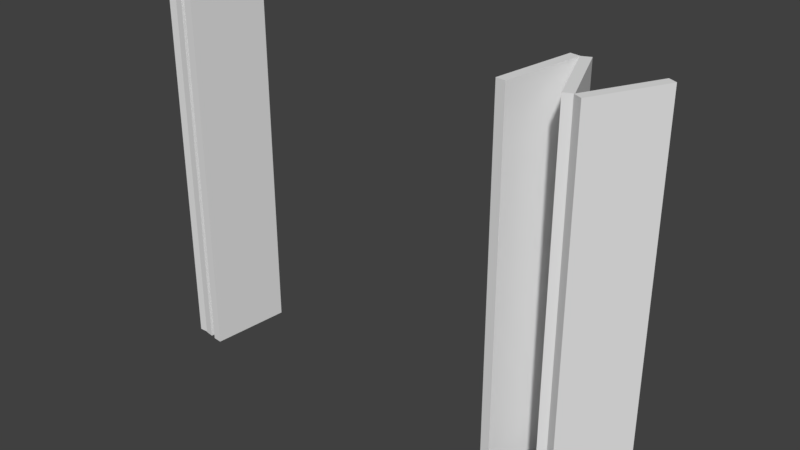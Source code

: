 # Source: WindowCoverPanel_open.blend  (saved by Blender 2.78.0; exported with 4.5.12 LTS)
import bpy
from mathutils import Matrix  # noqa: F401  (used for matrix-valued properties, if any)

bpy.ops.wm.read_factory_settings(use_empty=True)
scene = bpy.context.scene
scene.name = 'Scene'

# ---- collections
col_collection_2 = bpy.data.collections.new('Collection 2'); scene.collection.children.link(col_collection_2)

# ---- world
world_world = bpy.data.worlds.new('World'); scene.world = world_world
world_world.color = (0.05088, 0.05088, 0.05088)
world_world.use_sun_shadow = False
world_world.sun_shadow_jitter_overblur = 0.0
world_world.cycles.sampling_method = 'MANUAL'

# ---- meshes
me_cube_003 = bpy.data.meshes.new('Cube.003')
me_cube_003.from_pydata([(-0.03276, 0.01641, -1.192e-07), (-0.03276, 0.01641, 1.938), (0.01209, -0.006057, -1.192e-07), (0.01209, -0.006057, 1.938), (-0.2194, -0.3562, -1.192e-07), (-0.2194, -0.3562, 1.938), (-0.1745, -0.3786, -1.192e-07), (-0.1745, -0.3786, 1.938)], [], [(0, 1, 3, 2), (2, 3, 7, 6), (6, 7, 5, 4), (4, 5, 1, 0), (2, 6, 4, 0), (7, 3, 1, 5)])
_uv = me_cube_003.uv_layers.new(name='UVMap')
_uv.uv.foreach_set('vector', [0.0, 0.0, 1.0, 0.0, 1.0, 1.0, 0.0, 1.0, 0.0, 0.0, 1.0, 0.0, 1.0, 1.0, 0.0, 1.0, 0.0, 0.0, 1.0, 0.0, 1.0, 1.0, 0.0, 1.0, 0.0, 0.0, 1.0, 0.0, 1.0, 1.0, 0.0, 1.0, 0.0, 0.0, 1.0, 0.0, 1.0, 1.0, 0.0, 1.0, 0.0, 0.0, 1.0, 0.0, 1.0, 1.0, 0.0, 1.0])
me_cube_003.use_remesh_preserve_volume = False
me_cube_003.use_remesh_preserve_attributes = False
me_cube_003.use_mirror_vertex_groups = False
me_cube_003.update()
me_cube_002 = bpy.data.meshes.new('Cube.002')
me_cube_002.from_pydata([(0.03381, 0.01412, -1.192e-07), (0.03381, 0.01412, 1.938), (-0.01248, -0.005214, -1.192e-07), (-0.01248, -0.005214, 1.938), (-0.1335, 0.4147, -1.192e-07), (-0.1335, 0.4147, 1.938), (-0.1798, 0.3953, -1.192e-07), (-0.1798, 0.3953, 1.938)], [], [(0, 1, 3, 2), (2, 3, 7, 6), (6, 7, 5, 4), (4, 5, 1, 0), (2, 6, 4, 0), (7, 3, 1, 5)])
_uv = me_cube_002.uv_layers.new(name='UVMap')
_uv.uv.foreach_set('vector', [0.0, 0.0, 1.0, 0.0, 1.0, 1.0, 0.0, 1.0, 0.0, 0.0, 1.0, 0.0, 1.0, 1.0, 0.0, 1.0, 0.0, 0.0, 1.0, 0.0, 1.0, 1.0, 0.0, 1.0, 0.0, 0.0, 1.0, 0.0, 1.0, 1.0, 0.0, 1.0, 0.0, 0.0, 1.0, 0.0, 1.0, 1.0, 0.0, 1.0, 0.0, 0.0, 1.0, 0.0, 1.0, 1.0, 0.0, 1.0])
me_cube_002.use_remesh_preserve_volume = False
me_cube_002.use_remesh_preserve_attributes = False
me_cube_002.use_mirror_vertex_groups = False
me_cube_002.update()
me_cube_001 = bpy.data.meshes.new('Cube.001')
me_cube_001.from_pydata([(-0.03627, 0.005189, -1.192e-07), (-0.03627, 0.005189, 1.938), (0.01339, -0.001916, -1.192e-07), (0.01339, -0.001916, 1.938), (-0.09776, -0.4245, -1.192e-07), (-0.09776, -0.4245, 1.938), (-0.0481, -0.4316, -1.192e-07), (-0.0481, -0.4316, 1.938)], [], [(0, 1, 3, 2), (2, 3, 7, 6), (6, 7, 5, 4), (4, 5, 1, 0), (2, 6, 4, 0), (7, 3, 1, 5)])
_uv = me_cube_001.uv_layers.new(name='UVMap')
_uv.uv.foreach_set('vector', [0.0, 0.0, 1.0, 0.0, 1.0, 1.0, 0.0, 1.0, 0.0, 0.0, 1.0, 0.0, 1.0, 1.0, 0.0, 1.0, 0.0, 0.0, 1.0, 0.0, 1.0, 1.0, 0.0, 1.0, 0.0, 0.0, 1.0, 0.0, 1.0, 1.0, 0.0, 1.0, 0.0, 0.0, 1.0, 0.0, 1.0, 1.0, 0.0, 1.0, 0.0, 0.0, 1.0, 0.0, 1.0, 1.0, 0.0, 1.0])
me_cube_001.use_remesh_preserve_volume = False
me_cube_001.use_remesh_preserve_attributes = False
me_cube_001.use_mirror_vertex_groups = False
me_cube_001.update()
me_cube = bpy.data.meshes.new('Cube')
me_cube.from_pydata([(-0.03663, -0.000567, -1.192e-07), (-0.03663, -0.000567, 1.938), (0.01352, 0.0002093, -1.192e-07), (0.01352, 0.0002093, 1.938), (-0.03018, -0.4172, -1.192e-07), (-0.03018, -0.4172, 1.938), (0.01997, -0.4164, -1.192e-07), (0.01997, -0.4164, 1.938)], [], [(0, 1, 3, 2), (2, 3, 7, 6), (6, 7, 5, 4), (4, 5, 1, 0), (2, 6, 4, 0), (7, 3, 1, 5)])
_uv = me_cube.uv_layers.new(name='UVMap')
_uv.uv.foreach_set('vector', [0.0, 0.0, 1.0, 0.0, 1.0, 1.0, 0.0, 1.0, 0.0, 0.0, 1.0, 0.0, 1.0, 1.0, 0.0, 1.0, 0.0, 0.0, 1.0, 0.0, 1.0, 1.0, 0.0, 1.0, 0.0, 0.0, 1.0, 0.0, 1.0, 1.0, 0.0, 1.0, 0.0, 0.0, 1.0, 0.0, 1.0, 1.0, 0.0, 1.0, 0.0, 0.0, 1.0, 0.0, 1.0, 1.0, 0.0, 1.0])
me_cube.use_remesh_preserve_volume = False
me_cube.use_remesh_preserve_attributes = False
me_cube.use_mirror_vertex_groups = False
me_cube.update()
me_cube_005 = bpy.data.meshes.new('Cube.005')
me_cube_005.from_pydata([(0.03609, -0.006323, -1.192e-07), (0.03609, -0.006323, 1.938), (-0.01332, 0.002334, -1.192e-07), (-0.01332, 0.002334, 1.938), (0.111, 0.4213, -1.192e-07), (0.111, 0.4213, 1.938), (0.0616, 0.4299, -1.192e-07), (0.0616, 0.4299, 1.938)], [], [(0, 1, 3, 2), (2, 3, 7, 6), (6, 7, 5, 4), (4, 5, 1, 0), (2, 6, 4, 0), (7, 3, 1, 5)])
_uv = me_cube_005.uv_layers.new(name='UVMap')
_uv.uv.foreach_set('vector', [0.0, 0.0, 1.0, 0.0, 1.0, 1.0, 0.0, 1.0, 0.0, 0.0, 1.0, 0.0, 1.0, 1.0, 0.0, 1.0, 0.0, 0.0, 1.0, 0.0, 1.0, 1.0, 0.0, 1.0, 0.0, 0.0, 1.0, 0.0, 1.0, 1.0, 0.0, 1.0, 0.0, 0.0, 1.0, 0.0, 1.0, 1.0, 0.0, 1.0, 0.0, 0.0, 1.0, 0.0, 1.0, 1.0, 0.0, 1.0])
me_cube_005.use_remesh_preserve_volume = False
me_cube_005.use_remesh_preserve_attributes = False
me_cube_005.use_mirror_vertex_groups = False
me_cube_005.update()
me_cube_004 = bpy.data.meshes.new('Cube.004')
me_cube_004.from_pydata([(-0.03647, 0.003483, -1.192e-07), (-0.03647, 0.003483, 1.938), (0.01347, -0.001286, -1.192e-07), (0.01347, -0.001286, 1.938), (-0.07775, -0.4287, -1.192e-07), (-0.07775, -0.4287, 1.938), (-0.02781, -0.4334, -1.192e-07), (-0.02781, -0.4334, 1.938)], [], [(0, 1, 3, 2), (2, 3, 7, 6), (6, 7, 5, 4), (4, 5, 1, 0), (2, 6, 4, 0), (7, 3, 1, 5)])
_uv = me_cube_004.uv_layers.new(name='UVMap')
_uv.uv.foreach_set('vector', [0.0, 0.0, 1.0, 0.0, 1.0, 1.0, 0.0, 1.0, 0.0, 0.0, 1.0, 0.0, 1.0, 1.0, 0.0, 1.0, 0.0, 0.0, 1.0, 0.0, 1.0, 1.0, 0.0, 1.0, 0.0, 0.0, 1.0, 0.0, 1.0, 1.0, 0.0, 1.0, 0.0, 0.0, 1.0, 0.0, 1.0, 1.0, 0.0, 1.0, 0.0, 0.0, 1.0, 0.0, 1.0, 1.0, 0.0, 1.0])
me_cube_004.use_remesh_preserve_volume = False
me_cube_004.use_remesh_preserve_attributes = False
me_cube_004.use_mirror_vertex_groups = False
me_cube_004.update()
me_cube_042 = bpy.data.meshes.new('Cube.042')
me_cube_042.from_pydata([], [], [])
me_cube_042.materials.append(None)
me_cube_042.update()
me_cube_049 = bpy.data.meshes.new('Cube.049')
me_cube_049.from_pydata([], [], [])
me_cube_049.materials.append(None)
me_cube_049.update()
me_cube_001_1 = bpy.data.meshes.new('Cube.001')
me_cube_001_1.from_pydata([], [], [])
me_cube_001_1.materials.append(None)
me_cube_001_1.update()

# ---- objects
ob_cube_005 = bpy.data.objects.new('Cube.005', me_cube_003)
ob_cube_003 = bpy.data.objects.new('Cube.003', me_cube_002)
ob_cube_004 = bpy.data.objects.new('Cube.004', me_cube_001)
ob_cube = bpy.data.objects.new('Cube', me_cube)
ob_cube_002 = bpy.data.objects.new('Cube.002', me_cube_005)
ob_cube_001 = bpy.data.objects.new('Cube.001', me_cube_004)
ob_door_template_geom_000_proxy = bpy.data.objects.new('Door Template Geom.000_proxy', me_cube_042)
ob_glass_proxy = bpy.data.objects.new('Glass_proxy', me_cube_049)
ob_door_template_geom_004_proxy = bpy.data.objects.new('Door Template Geom.004_proxy', me_cube_001_1)

# ---- transforms, parenting, visibility, modifiers, constraints
ob_cube_005.location = (1.257, -0.171, 0.0)
ob_cube_005.lineart.crease_threshold = 0.0
ob_cube_003.parent = ob_cube_005
ob_cube_003.matrix_parent_inverse = Matrix(((1.0, 0.0, 0.0, -1.257), (0.0, 1.0, 0.0, 0.171), (0.0, 0.0, 1.0, -0.0), (0.0, 0.0, 0.0, 1.0)))
ob_cube_003.location = (1.007, -0.5385, 0.0)
ob_cube_003.lineart.crease_threshold = 0.0
ob_cube_004.parent = ob_cube_003
ob_cube_004.matrix_parent_inverse = Matrix(((1.0, 0.0, 0.0, -1.007), (0.0, 1.0, 0.0, 0.5385), (0.0, 0.0, 1.0, -0.0), (0.0, 0.0, 0.0, 1.0)))
ob_cube_004.location = (0.8125, -0.1395, 0.0)
ob_cube_004.lineart.crease_threshold = 0.0
ob_cube.location = (-1.209, -0.1078, 0.0)
ob_cube.lineart.crease_threshold = 0.0
ob_cube_002.parent = ob_cube
ob_cube_002.matrix_parent_inverse = Matrix(((1.0, 0.0, 0.0, 1.209), (0.0, 1.0, 0.0, 0.1078), (0.0, 0.0, 1.0, 0.0), (0.0, 0.0, 0.0, 1.0)))
ob_cube_002.location = (-1.176, -0.5289, 0.0)
ob_cube_002.lineart.crease_threshold = 0.0
ob_cube_001.parent = ob_cube_002
ob_cube_001.matrix_parent_inverse = Matrix(((1.0, 0.0, 0.0, 1.176), (0.0, 1.0, 0.0, 0.5289), (0.0, 0.0, 1.0, 0.0), (0.0, 0.0, 0.0, 1.0)))
ob_cube_001.location = (-1.031, -0.1129, 0.0)
ob_cube_001.lineart.crease_threshold = 0.0
ob_door_template_geom_000_proxy.location = (0.0, 0.0, 0.0)
ob_door_template_geom_000_proxy.scale = (0.06342, 0.1023, 0.9689)
ob_door_template_geom_000_proxy.lineart.crease_threshold = 0.0
_m = ob_door_template_geom_000_proxy.modifiers.new('Mirror', 'MIRROR')
ob_glass_proxy.location = (0.0, 0.0, 0.0)
ob_glass_proxy.scale = (1.234, 0.07705, 0.9298)
ob_glass_proxy.lineart.crease_threshold = 0.0
ob_door_template_geom_004_proxy.location = (0.0, 0.0, 0.0)
ob_door_template_geom_004_proxy.scale = (1.25, 0.1023, 0.9689)
ob_door_template_geom_004_proxy.lineart.crease_threshold = 0.0

# ---- collection membership
col_collection_2.objects.link(ob_cube_005)
col_collection_2.objects.link(ob_cube_003)
col_collection_2.objects.link(ob_cube_004)
col_collection_2.objects.link(ob_cube)
col_collection_2.objects.link(ob_cube_002)
col_collection_2.objects.link(ob_cube_001)
col_collection_2.objects.link(ob_door_template_geom_000_proxy)
col_collection_2.objects.link(ob_glass_proxy)
col_collection_2.objects.link(ob_door_template_geom_004_proxy)

# ---- scene / render settings (as saved in the file)
scene.frame_start = 1; scene.frame_end = 250; scene.frame_set(0)
scene.render.engine = 'CYCLES'
scene.render.resolution_percentage = 50
scene.render.dither_intensity = 0.0
scene.cycles.use_denoising = False
scene.cycles.samples = 128
scene.cycles.sampling_pattern = 'TABULATED_SOBOL'
scene.cycles.light_sampling_threshold = 0.0
scene.cycles.use_adaptive_sampling = False
scene.cycles.use_light_tree = False
scene.cycles.blur_glossy = 0.0
scene.cycles.sample_clamp_indirect = 0.0
scene.view_settings.view_transform = 'Standard'
bpy.context.view_layer.update()

# ---- added for rendering (the .blend has no active camera and no usable light): camera, sun
cam_auto = bpy.data.cameras.new('AutoCamera')
cam_auto.lens = 50.0
cam_auto.sensor_width = 36.0
cam_auto.clip_end = 1000.0
ob_auto_camera = bpy.data.objects.new('AutoCamera', cam_auto)
scene.collection.objects.link(ob_auto_camera)
ob_auto_camera.location = (2.99635, -3.86741, 3.35685)
ob_auto_camera.rotation_euler = (1.09748, -7.21219e-08, 0.694738)
scene.camera = ob_auto_camera
light_auto_sun = bpy.data.lights.new('AutoSun', 'SUN')
light_auto_sun.energy = 3.0
light_auto_sun.angle = 0.0523599
ob_auto_sun = bpy.data.objects.new('AutoSun', light_auto_sun)
scene.collection.objects.link(ob_auto_sun)
ob_auto_sun.rotation_euler = (0.872665, 0.174533, 0.523599)
bpy.context.view_layer.update()
